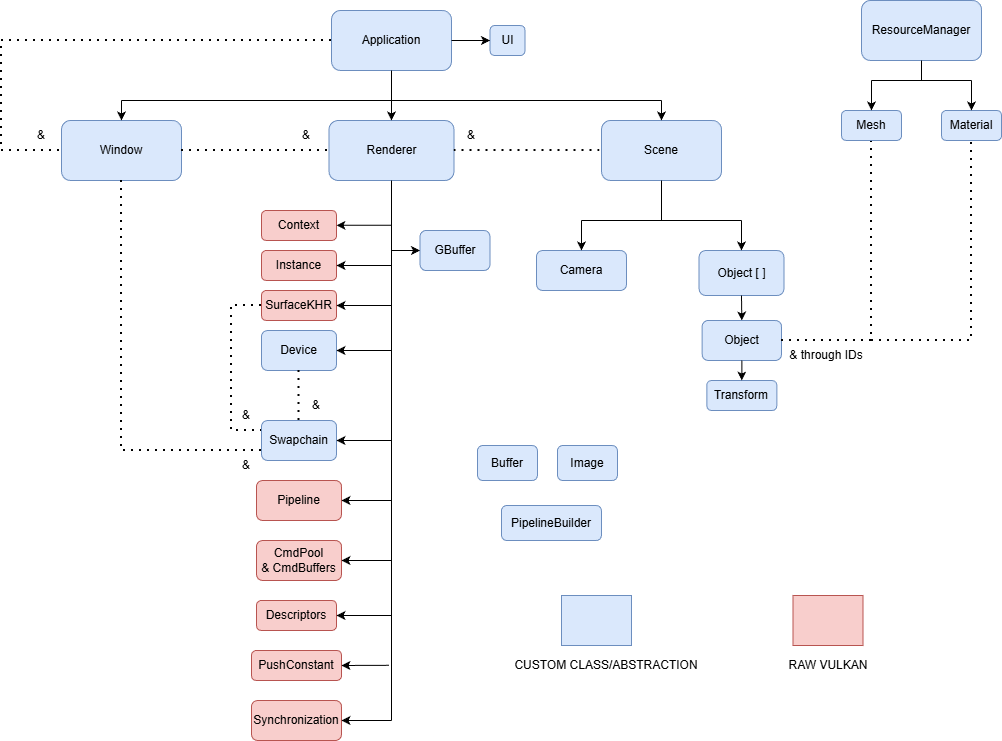

The diagram above was exported from draw.io. Its source (the exported page's mxGraphModel, read from the mxfile embedded in the PNG):
<mxGraphModel dx="1426" dy="749" grid="1" gridSize="10" guides="1" tooltips="1" connect="1" arrows="1" fold="1" page="1" pageScale="1" pageWidth="850" pageHeight="1100" math="0" shadow="0">
  <root>
    <mxCell id="0" />
    <mxCell id="1" parent="0" />
    <mxCell id="8AFfb0d5aIC-fsTMSPVB-1" parent="1" style="rounded=1;whiteSpace=wrap;html=1;fillColor=#dae8fc;strokeColor=#6c8ebf;" value="Application" vertex="1">
      <mxGeometry height="60" width="120" x="370" y="70" as="geometry" />
    </mxCell>
    <mxCell id="8AFfb0d5aIC-fsTMSPVB-2" parent="1" style="rounded=1;whiteSpace=wrap;html=1;fillColor=#dae8fc;strokeColor=#6c8ebf;" value="Scene" vertex="1">
      <mxGeometry height="60" width="120" x="640" y="180" as="geometry" />
    </mxCell>
    <mxCell id="8AFfb0d5aIC-fsTMSPVB-3" parent="1" style="rounded=1;whiteSpace=wrap;html=1;fillColor=#dae8fc;strokeColor=#6c8ebf;" value="Window" vertex="1">
      <mxGeometry height="60" width="120" x="100" y="180" as="geometry" />
    </mxCell>
    <mxCell id="8AFfb0d5aIC-fsTMSPVB-4" parent="1" style="rounded=1;whiteSpace=wrap;html=1;fillColor=#dae8fc;strokeColor=#6c8ebf;" value="Renderer" vertex="1">
      <mxGeometry height="60" width="125" x="367.5" y="180" as="geometry" />
    </mxCell>
    <mxCell id="8AFfb0d5aIC-fsTMSPVB-6" edge="1" parent="1" style="endArrow=none;html=1;rounded=0;" value="">
      <mxGeometry height="50" relative="1" width="50" as="geometry">
        <mxPoint x="160" y="160" as="sourcePoint" />
        <mxPoint x="700" y="160" as="targetPoint" />
      </mxGeometry>
    </mxCell>
    <mxCell id="8AFfb0d5aIC-fsTMSPVB-7" edge="1" parent="1" style="endArrow=none;html=1;rounded=0;entryX=0.5;entryY=1;entryDx=0;entryDy=0;" target="8AFfb0d5aIC-fsTMSPVB-1" value="">
      <mxGeometry height="50" relative="1" width="50" as="geometry">
        <mxPoint x="430" y="160" as="sourcePoint" />
        <mxPoint x="390" y="380" as="targetPoint" />
      </mxGeometry>
    </mxCell>
    <mxCell id="8AFfb0d5aIC-fsTMSPVB-8" edge="1" parent="1" style="endArrow=classic;html=1;rounded=0;entryX=0.5;entryY=0;entryDx=0;entryDy=0;" target="8AFfb0d5aIC-fsTMSPVB-3" value="">
      <mxGeometry height="50" relative="1" width="50" as="geometry">
        <mxPoint x="160" y="160" as="sourcePoint" />
        <mxPoint x="280" y="350" as="targetPoint" />
      </mxGeometry>
    </mxCell>
    <mxCell id="8AFfb0d5aIC-fsTMSPVB-9" edge="1" parent="1" style="endArrow=classic;html=1;rounded=0;entryX=0.5;entryY=0;entryDx=0;entryDy=0;" target="8AFfb0d5aIC-fsTMSPVB-4" value="">
      <mxGeometry height="50" relative="1" width="50" as="geometry">
        <mxPoint x="430" y="160" as="sourcePoint" />
        <mxPoint x="450" y="380" as="targetPoint" />
      </mxGeometry>
    </mxCell>
    <mxCell id="8AFfb0d5aIC-fsTMSPVB-10" edge="1" parent="1" style="endArrow=classic;html=1;rounded=0;entryX=0.5;entryY=0;entryDx=0;entryDy=0;" target="8AFfb0d5aIC-fsTMSPVB-2" value="">
      <mxGeometry height="50" relative="1" width="50" as="geometry">
        <mxPoint x="700" y="160" as="sourcePoint" />
        <mxPoint x="660" y="310" as="targetPoint" />
      </mxGeometry>
    </mxCell>
    <mxCell id="8AFfb0d5aIC-fsTMSPVB-19" parent="1" style="rounded=1;whiteSpace=wrap;html=1;fillColor=#dae8fc;strokeColor=#6c8ebf;" value="Camera" vertex="1">
      <mxGeometry height="40" width="90" x="575" y="310" as="geometry" />
    </mxCell>
    <mxCell id="8AFfb0d5aIC-fsTMSPVB-20" parent="1" style="rounded=1;whiteSpace=wrap;html=1;fillColor=#dae8fc;strokeColor=#6c8ebf;" value="Object [ ]" vertex="1">
      <mxGeometry height="45" width="85" x="737.5" y="310" as="geometry" />
    </mxCell>
    <mxCell id="8AFfb0d5aIC-fsTMSPVB-21" edge="1" parent="1" style="endArrow=none;html=1;rounded=0;" value="">
      <mxGeometry height="50" relative="1" width="50" as="geometry">
        <mxPoint x="620" y="280" as="sourcePoint" />
        <mxPoint x="780" y="280" as="targetPoint" />
      </mxGeometry>
    </mxCell>
    <mxCell id="8AFfb0d5aIC-fsTMSPVB-23" edge="1" parent="1" style="endArrow=none;html=1;rounded=0;entryX=0.5;entryY=1;entryDx=0;entryDy=0;" target="8AFfb0d5aIC-fsTMSPVB-2" value="">
      <mxGeometry height="50" relative="1" width="50" as="geometry">
        <mxPoint x="700" y="280" as="sourcePoint" />
        <mxPoint x="550" y="480" as="targetPoint" />
      </mxGeometry>
    </mxCell>
    <mxCell id="8AFfb0d5aIC-fsTMSPVB-25" edge="1" parent="1" style="endArrow=classic;html=1;rounded=0;entryX=0.5;entryY=0;entryDx=0;entryDy=0;" target="8AFfb0d5aIC-fsTMSPVB-19" value="">
      <mxGeometry height="50" relative="1" width="50" as="geometry">
        <mxPoint x="620" y="280" as="sourcePoint" />
        <mxPoint x="720" y="480" as="targetPoint" />
      </mxGeometry>
    </mxCell>
    <mxCell id="8AFfb0d5aIC-fsTMSPVB-26" edge="1" parent="1" style="endArrow=classic;html=1;rounded=0;entryX=0.5;entryY=0;entryDx=0;entryDy=0;" target="8AFfb0d5aIC-fsTMSPVB-20" value="">
      <mxGeometry height="50" relative="1" width="50" as="geometry">
        <mxPoint x="780" y="280" as="sourcePoint" />
        <mxPoint x="710" y="460" as="targetPoint" />
      </mxGeometry>
    </mxCell>
    <mxCell id="8AFfb0d5aIC-fsTMSPVB-29" edge="1" parent="1" source="8AFfb0d5aIC-fsTMSPVB-20" style="endArrow=classic;html=1;rounded=0;exitX=0.5;exitY=1;exitDx=0;exitDy=0;entryX=0.5;entryY=0;entryDx=0;entryDy=0;" target="8AFfb0d5aIC-fsTMSPVB-30" value="">
      <mxGeometry height="50" relative="1" width="50" as="geometry">
        <mxPoint x="780" y="370" as="sourcePoint" />
        <mxPoint x="780" y="400" as="targetPoint" />
      </mxGeometry>
    </mxCell>
    <mxCell id="8AFfb0d5aIC-fsTMSPVB-30" parent="1" style="rounded=1;whiteSpace=wrap;html=1;fillColor=#dae8fc;strokeColor=#6c8ebf;" value="Object" vertex="1">
      <mxGeometry height="40" width="79.37" x="740.63" y="380" as="geometry" />
    </mxCell>
    <mxCell id="8AFfb0d5aIC-fsTMSPVB-31" edge="1" parent="1" source="8AFfb0d5aIC-fsTMSPVB-30" style="endArrow=none;dashed=1;html=1;dashPattern=1 3;strokeWidth=2;rounded=0;exitX=1;exitY=0.5;exitDx=0;exitDy=0;entryX=0.5;entryY=1;entryDx=0;entryDy=0;" target="8AFfb0d5aIC-fsTMSPVB-33" value="">
      <mxGeometry height="50" relative="1" width="50" as="geometry">
        <Array as="points">
          <mxPoint x="910" y="400" />
        </Array>
        <mxPoint x="910" y="380" as="sourcePoint" />
        <mxPoint x="900" y="270" as="targetPoint" />
      </mxGeometry>
    </mxCell>
    <mxCell id="8AFfb0d5aIC-fsTMSPVB-32" parent="1" style="rounded=1;whiteSpace=wrap;html=1;fillColor=#dae8fc;strokeColor=#6c8ebf;" value="ResourceManager" vertex="1">
      <mxGeometry height="60" width="120" x="900" y="60" as="geometry" />
    </mxCell>
    <mxCell id="8AFfb0d5aIC-fsTMSPVB-33" parent="1" style="rounded=1;whiteSpace=wrap;html=1;fillColor=#dae8fc;strokeColor=#6c8ebf;" value="Mesh" vertex="1">
      <mxGeometry height="30" width="60" x="880" y="170" as="geometry" />
    </mxCell>
    <mxCell id="8AFfb0d5aIC-fsTMSPVB-34" edge="1" parent="1" style="endArrow=classic;html=1;rounded=0;entryX=0.5;entryY=0;entryDx=0;entryDy=0;" target="8AFfb0d5aIC-fsTMSPVB-33" value="">
      <mxGeometry height="50" relative="1" width="50" as="geometry">
        <mxPoint x="910" y="140" as="sourcePoint" />
        <mxPoint x="1180" y="400" as="targetPoint" />
      </mxGeometry>
    </mxCell>
    <mxCell id="8AFfb0d5aIC-fsTMSPVB-36" parent="1" style="text;html=1;whiteSpace=wrap;strokeColor=none;fillColor=none;align=center;verticalAlign=middle;rounded=0;" value="&amp;amp; through IDs" vertex="1">
      <mxGeometry height="30" width="90" x="820" y="400" as="geometry" />
    </mxCell>
    <mxCell id="8AFfb0d5aIC-fsTMSPVB-37" parent="1" style="rounded=1;whiteSpace=wrap;html=1;fillColor=#dae8fc;strokeColor=#6c8ebf;" value="Transform" vertex="1">
      <mxGeometry height="30" width="70" x="745.3199999999999" y="440" as="geometry" />
    </mxCell>
    <mxCell id="8AFfb0d5aIC-fsTMSPVB-38" edge="1" parent="1" source="8AFfb0d5aIC-fsTMSPVB-30" style="endArrow=classic;html=1;rounded=0;exitX=0.5;exitY=1;exitDx=0;exitDy=0;entryX=0.5;entryY=0;entryDx=0;entryDy=0;" target="8AFfb0d5aIC-fsTMSPVB-37" value="">
      <mxGeometry height="50" relative="1" width="50" as="geometry">
        <mxPoint x="630" y="360" as="sourcePoint" />
        <mxPoint x="630" y="380" as="targetPoint" />
      </mxGeometry>
    </mxCell>
    <mxCell id="8AFfb0d5aIC-fsTMSPVB-40" edge="1" parent="1" style="endArrow=none;html=1;rounded=0;entryX=0.5;entryY=1;entryDx=0;entryDy=0;" target="8AFfb0d5aIC-fsTMSPVB-4" value="">
      <mxGeometry height="50" relative="1" width="50" as="geometry">
        <mxPoint x="430" y="780" as="sourcePoint" />
        <mxPoint x="300" y="360" as="targetPoint" />
      </mxGeometry>
    </mxCell>
    <mxCell id="8AFfb0d5aIC-fsTMSPVB-44" parent="1" style="rounded=1;whiteSpace=wrap;html=1;fillColor=#f8cecc;strokeColor=#b85450;" value="Context" vertex="1">
      <mxGeometry height="30" width="75" x="300" y="270" as="geometry" />
    </mxCell>
    <mxCell id="8AFfb0d5aIC-fsTMSPVB-45" parent="1" style="rounded=1;whiteSpace=wrap;html=1;fillColor=#f8cecc;strokeColor=#b85450;" value="Instance" vertex="1">
      <mxGeometry height="30" width="75" x="300" y="310" as="geometry" />
    </mxCell>
    <mxCell id="8AFfb0d5aIC-fsTMSPVB-46" parent="1" style="rounded=1;whiteSpace=wrap;html=1;fillColor=#dae8fc;strokeColor=#6c8ebf;" value="Device" vertex="1">
      <mxGeometry height="40" width="75" x="300" y="390" as="geometry" />
    </mxCell>
    <mxCell id="8AFfb0d5aIC-fsTMSPVB-47" parent="1" style="rounded=1;whiteSpace=wrap;html=1;fillColor=#dae8fc;strokeColor=#6c8ebf;" value="Swapchain" vertex="1">
      <mxGeometry height="40" width="75" x="300" y="480" as="geometry" />
    </mxCell>
    <mxCell id="8AFfb0d5aIC-fsTMSPVB-49" parent="1" style="rounded=1;whiteSpace=wrap;html=1;fillColor=#f8cecc;strokeColor=#b85450;" value="Descriptors" vertex="1">
      <mxGeometry height="30" width="80" x="295" y="660" as="geometry" />
    </mxCell>
    <mxCell id="8AFfb0d5aIC-fsTMSPVB-50" parent="1" style="rounded=1;whiteSpace=wrap;html=1;fillColor=#f8cecc;strokeColor=#b85450;" value="PushConstant" vertex="1">
      <mxGeometry height="30" width="90" x="290" y="710" as="geometry" />
    </mxCell>
    <mxCell id="8AFfb0d5aIC-fsTMSPVB-51" parent="1" style="rounded=1;whiteSpace=wrap;html=1;fillColor=#f8cecc;strokeColor=#b85450;" value="Pipeline" vertex="1">
      <mxGeometry height="40" width="85" x="295" y="540" as="geometry" />
    </mxCell>
    <mxCell id="8AFfb0d5aIC-fsTMSPVB-52" parent="1" style="rounded=1;whiteSpace=wrap;html=1;fillColor=#f8cecc;strokeColor=#b85450;" value="CmdPool&lt;div&gt;&amp;amp; CmdBuffers&lt;/div&gt;" vertex="1">
      <mxGeometry height="40" width="85" x="295" y="600" as="geometry" />
    </mxCell>
    <mxCell id="8AFfb0d5aIC-fsTMSPVB-53" parent="1" style="rounded=1;whiteSpace=wrap;html=1;fillColor=#f8cecc;strokeColor=#b85450;" value="Synchronization" vertex="1">
      <mxGeometry height="40" width="90" x="290" y="760" as="geometry" />
    </mxCell>
    <mxCell id="8AFfb0d5aIC-fsTMSPVB-54" edge="1" parent="1" style="endArrow=classic;html=1;rounded=0;entryX=1;entryY=0.5;entryDx=0;entryDy=0;" target="8AFfb0d5aIC-fsTMSPVB-53" value="">
      <mxGeometry height="50" relative="1" width="50" as="geometry">
        <mxPoint x="430" y="780" as="sourcePoint" />
        <mxPoint x="197.5" y="690" as="targetPoint" />
      </mxGeometry>
    </mxCell>
    <mxCell id="8AFfb0d5aIC-fsTMSPVB-55" edge="1" parent="1" style="endArrow=classic;html=1;rounded=0;entryX=1;entryY=0.5;entryDx=0;entryDy=0;" target="8AFfb0d5aIC-fsTMSPVB-52" value="">
      <mxGeometry height="50" relative="1" width="50" as="geometry">
        <mxPoint x="430" y="620" as="sourcePoint" />
        <mxPoint x="682.5" y="720" as="targetPoint" />
      </mxGeometry>
    </mxCell>
    <mxCell id="8AFfb0d5aIC-fsTMSPVB-56" edge="1" parent="1" style="endArrow=classic;html=1;rounded=0;entryX=1;entryY=0.5;entryDx=0;entryDy=0;" target="8AFfb0d5aIC-fsTMSPVB-51" value="">
      <mxGeometry height="50" relative="1" width="50" as="geometry">
        <mxPoint x="430" y="560" as="sourcePoint" />
        <mxPoint x="470" y="564.5" as="targetPoint" />
      </mxGeometry>
    </mxCell>
    <mxCell id="8AFfb0d5aIC-fsTMSPVB-57" edge="1" parent="1" style="endArrow=classic;html=1;rounded=0;entryX=1;entryY=0.5;entryDx=0;entryDy=0;" target="8AFfb0d5aIC-fsTMSPVB-50" value="">
      <mxGeometry height="50" relative="1" width="50" as="geometry">
        <mxPoint x="427.5" y="724.8" as="sourcePoint" />
        <mxPoint x="380" y="725" as="targetPoint" />
      </mxGeometry>
    </mxCell>
    <mxCell id="8AFfb0d5aIC-fsTMSPVB-58" edge="1" parent="1" style="endArrow=classic;html=1;rounded=0;entryX=1;entryY=0.5;entryDx=0;entryDy=0;" target="8AFfb0d5aIC-fsTMSPVB-49" value="">
      <mxGeometry height="50" relative="1" width="50" as="geometry">
        <mxPoint x="430" y="675" as="sourcePoint" />
        <mxPoint x="380" y="675" as="targetPoint" />
      </mxGeometry>
    </mxCell>
    <mxCell id="8AFfb0d5aIC-fsTMSPVB-60" edge="1" parent="1" style="endArrow=classic;html=1;rounded=0;entryX=1;entryY=0.5;entryDx=0;entryDy=0;" target="8AFfb0d5aIC-fsTMSPVB-47" value="">
      <mxGeometry height="50" relative="1" width="50" as="geometry">
        <mxPoint x="430" y="500" as="sourcePoint" />
        <mxPoint x="375" y="424.79999999999995" as="targetPoint" />
      </mxGeometry>
    </mxCell>
    <mxCell id="8AFfb0d5aIC-fsTMSPVB-61" edge="1" parent="1" style="endArrow=classic;html=1;rounded=0;entryX=1;entryY=0.5;entryDx=0;entryDy=0;" target="8AFfb0d5aIC-fsTMSPVB-46" value="">
      <mxGeometry height="50" relative="1" width="50" as="geometry">
        <mxPoint x="430" y="410" as="sourcePoint" />
        <mxPoint x="375" y="379.99999999999994" as="targetPoint" />
      </mxGeometry>
    </mxCell>
    <mxCell id="8AFfb0d5aIC-fsTMSPVB-62" edge="1" parent="1" style="endArrow=classic;html=1;rounded=0;entryX=1;entryY=0.5;entryDx=0;entryDy=0;" target="8AFfb0d5aIC-fsTMSPVB-45" value="">
      <mxGeometry height="50" relative="1" width="50" as="geometry">
        <mxPoint x="430" y="325" as="sourcePoint" />
        <mxPoint x="375" y="332.29999999999995" as="targetPoint" />
      </mxGeometry>
    </mxCell>
    <mxCell id="8AFfb0d5aIC-fsTMSPVB-63" edge="1" parent="1" style="endArrow=classic;html=1;rounded=0;entryX=1;entryY=0.5;entryDx=0;entryDy=0;" value="">
      <mxGeometry height="50" relative="1" width="50" as="geometry">
        <mxPoint x="430" y="284.79999999999995" as="sourcePoint" />
        <mxPoint x="375" y="284.79999999999995" as="targetPoint" />
      </mxGeometry>
    </mxCell>
    <mxCell id="tas-ue5l2aR4lN_pcwk_-1" edge="1" parent="1" source="8AFfb0d5aIC-fsTMSPVB-4" style="endArrow=none;dashed=1;html=1;dashPattern=1 3;strokeWidth=2;rounded=0;exitX=1;exitY=0.5;exitDx=0;exitDy=0;entryX=0;entryY=0.5;entryDx=0;entryDy=0;" target="8AFfb0d5aIC-fsTMSPVB-2" value="">
      <mxGeometry height="50" relative="1" width="50" as="geometry">
        <mxPoint x="600" y="620" as="sourcePoint" />
        <mxPoint x="650" y="570" as="targetPoint" />
      </mxGeometry>
    </mxCell>
    <mxCell id="tas-ue5l2aR4lN_pcwk_-2" parent="1" style="text;html=1;whiteSpace=wrap;strokeColor=none;fillColor=none;align=center;verticalAlign=middle;rounded=0;" value="&amp;amp;" vertex="1">
      <mxGeometry height="30" width="60" x="480" y="180" as="geometry" />
    </mxCell>
    <mxCell id="tas-ue5l2aR4lN_pcwk_-3" edge="1" parent="1" source="8AFfb0d5aIC-fsTMSPVB-3" style="endArrow=none;dashed=1;html=1;dashPattern=1 3;strokeWidth=2;rounded=0;entryX=0;entryY=0.5;entryDx=0;entryDy=0;exitX=1;exitY=0.5;exitDx=0;exitDy=0;" target="8AFfb0d5aIC-fsTMSPVB-4" value="">
      <mxGeometry height="50" relative="1" width="50" as="geometry">
        <mxPoint x="200" y="350" as="sourcePoint" />
        <mxPoint x="250" y="300" as="targetPoint" />
      </mxGeometry>
    </mxCell>
    <mxCell id="tas-ue5l2aR4lN_pcwk_-4" parent="1" style="text;html=1;whiteSpace=wrap;strokeColor=none;fillColor=none;align=center;verticalAlign=middle;rounded=0;" value="&amp;amp;" vertex="1">
      <mxGeometry height="30" width="60" x="315" y="180" as="geometry" />
    </mxCell>
    <mxCell id="tas-ue5l2aR4lN_pcwk_-5" edge="1" parent="1" source="8AFfb0d5aIC-fsTMSPVB-1" style="endArrow=none;dashed=1;html=1;dashPattern=1 3;strokeWidth=2;rounded=0;entryX=0;entryY=0.5;entryDx=0;entryDy=0;exitX=0;exitY=0.5;exitDx=0;exitDy=0;" target="8AFfb0d5aIC-fsTMSPVB-3" value="">
      <mxGeometry height="50" relative="1" width="50" as="geometry">
        <Array as="points">
          <mxPoint x="40" y="100" />
          <mxPoint x="40" y="210" />
        </Array>
        <mxPoint x="40" y="90" as="sourcePoint" />
        <mxPoint x="110" y="320" as="targetPoint" />
      </mxGeometry>
    </mxCell>
    <mxCell id="tas-ue5l2aR4lN_pcwk_-6" parent="1" style="text;html=1;whiteSpace=wrap;strokeColor=none;fillColor=none;align=center;verticalAlign=middle;rounded=0;" value="&amp;amp;" vertex="1">
      <mxGeometry height="30" width="60" x="50" y="180" as="geometry" />
    </mxCell>
    <mxCell id="PkFrRE34fg6hMeUoj77P-1" parent="1" style="rounded=1;whiteSpace=wrap;html=1;fillColor=#f8cecc;strokeColor=#b85450;" value="SurfaceKHR" vertex="1">
      <mxGeometry height="30" width="75" x="300" y="350" as="geometry" />
    </mxCell>
    <mxCell id="PkFrRE34fg6hMeUoj77P-2" edge="1" parent="1" style="endArrow=classic;html=1;rounded=0;entryX=1;entryY=0.5;entryDx=0;entryDy=0;" target="PkFrRE34fg6hMeUoj77P-1" value="">
      <mxGeometry height="50" relative="1" width="50" as="geometry">
        <mxPoint x="430" y="365" as="sourcePoint" />
        <mxPoint x="190" y="380" as="targetPoint" />
      </mxGeometry>
    </mxCell>
    <mxCell id="PkFrRE34fg6hMeUoj77P-3" edge="1" parent="1" source="8AFfb0d5aIC-fsTMSPVB-46" style="endArrow=none;dashed=1;html=1;dashPattern=1 3;strokeWidth=2;rounded=0;exitX=0.5;exitY=1;exitDx=0;exitDy=0;entryX=0.5;entryY=0;entryDx=0;entryDy=0;" target="8AFfb0d5aIC-fsTMSPVB-47" value="">
      <mxGeometry height="50" relative="1" width="50" as="geometry">
        <mxPoint x="200" y="510" as="sourcePoint" />
        <mxPoint x="260" y="480" as="targetPoint" />
      </mxGeometry>
    </mxCell>
    <mxCell id="PkFrRE34fg6hMeUoj77P-4" parent="1" style="text;html=1;whiteSpace=wrap;strokeColor=none;fillColor=none;align=center;verticalAlign=middle;rounded=0;" value="&amp;amp;" vertex="1">
      <mxGeometry height="30" width="60" x="325" y="450" as="geometry" />
    </mxCell>
    <mxCell id="PkFrRE34fg6hMeUoj77P-5" edge="1" parent="1" source="PkFrRE34fg6hMeUoj77P-1" style="endArrow=none;dashed=1;html=1;dashPattern=1 3;strokeWidth=2;rounded=0;entryX=0;entryY=0.25;entryDx=0;entryDy=0;exitX=0;exitY=0.5;exitDx=0;exitDy=0;" target="8AFfb0d5aIC-fsTMSPVB-47" value="">
      <mxGeometry height="50" relative="1" width="50" as="geometry">
        <Array as="points">
          <mxPoint x="270" y="365" />
          <mxPoint x="270" y="490" />
        </Array>
        <mxPoint x="270" y="360" as="sourcePoint" />
        <mxPoint x="260" y="490" as="targetPoint" />
      </mxGeometry>
    </mxCell>
    <mxCell id="PkFrRE34fg6hMeUoj77P-6" parent="1" style="text;html=1;whiteSpace=wrap;strokeColor=none;fillColor=none;align=center;verticalAlign=middle;rounded=0;" value="&amp;amp;" vertex="1">
      <mxGeometry height="30" width="60" x="255" y="460" as="geometry" />
    </mxCell>
    <mxCell id="PkFrRE34fg6hMeUoj77P-7" edge="1" parent="1" source="8AFfb0d5aIC-fsTMSPVB-3" style="endArrow=none;dashed=1;html=1;dashPattern=1 3;strokeWidth=2;rounded=0;entryX=0;entryY=0.75;entryDx=0;entryDy=0;exitX=0.5;exitY=1;exitDx=0;exitDy=0;" target="8AFfb0d5aIC-fsTMSPVB-47" value="">
      <mxGeometry height="50" relative="1" width="50" as="geometry">
        <Array as="points">
          <mxPoint x="160" y="510" />
        </Array>
        <mxPoint x="200" y="580" as="sourcePoint" />
        <mxPoint x="250" y="530" as="targetPoint" />
      </mxGeometry>
    </mxCell>
    <mxCell id="PkFrRE34fg6hMeUoj77P-8" parent="1" style="text;html=1;whiteSpace=wrap;strokeColor=none;fillColor=none;align=center;verticalAlign=middle;rounded=0;" value="&amp;amp;" vertex="1">
      <mxGeometry height="30" width="60" x="255" y="510" as="geometry" />
    </mxCell>
    <mxCell id="Hz_BpDGpyGTv3c-LlyVt-1" parent="1" style="rounded=1;whiteSpace=wrap;html=1;fillColor=#dae8fc;strokeColor=#6c8ebf;" value="Buffer" vertex="1">
      <mxGeometry height="35" width="60" x="516" y="505" as="geometry" />
    </mxCell>
    <mxCell id="OhY4VmEKAbzz9aE1wC_e-3" parent="1" style="rounded=0;whiteSpace=wrap;html=1;fillColor=#dae8fc;strokeColor=#6c8ebf;" value="" vertex="1">
      <mxGeometry height="50" width="70" x="600" y="655" as="geometry" />
    </mxCell>
    <mxCell id="OhY4VmEKAbzz9aE1wC_e-4" parent="1" style="text;html=1;whiteSpace=wrap;strokeColor=none;fillColor=none;align=center;verticalAlign=middle;rounded=0;" value="CUSTOM CLASS/ABSTRACTION" vertex="1">
      <mxGeometry height="30" width="231.5" x="528.5" y="710" as="geometry" />
    </mxCell>
    <mxCell id="OhY4VmEKAbzz9aE1wC_e-5" parent="1" style="rounded=0;whiteSpace=wrap;html=1;fillColor=#f8cecc;strokeColor=#b85450;" value="" vertex="1">
      <mxGeometry height="50" width="70" x="831.5" y="655" as="geometry" />
    </mxCell>
    <mxCell id="OhY4VmEKAbzz9aE1wC_e-6" parent="1" style="text;html=1;whiteSpace=wrap;strokeColor=none;fillColor=none;align=center;verticalAlign=middle;rounded=0;" value="RAW VULKAN" vertex="1">
      <mxGeometry height="30" width="231.5" x="750.75" y="710" as="geometry" />
    </mxCell>
    <mxCell id="kyWSonMRTJVt78mKxmpx-1" parent="1" style="rounded=1;whiteSpace=wrap;html=1;fillColor=#dae8fc;strokeColor=#6c8ebf;" value="UI" vertex="1">
      <mxGeometry height="30" width="35" x="528.5" y="85" as="geometry" />
    </mxCell>
    <mxCell id="kyWSonMRTJVt78mKxmpx-2" edge="1" parent="1" source="8AFfb0d5aIC-fsTMSPVB-1" style="endArrow=classic;html=1;rounded=0;exitX=1;exitY=0.5;exitDx=0;exitDy=0;entryX=0;entryY=0.5;entryDx=0;entryDy=0;" target="kyWSonMRTJVt78mKxmpx-1" value="">
      <mxGeometry height="50" relative="1" width="50" as="geometry">
        <mxPoint x="100" y="410" as="sourcePoint" />
        <mxPoint x="150" y="360" as="targetPoint" />
      </mxGeometry>
    </mxCell>
    <mxCell id="KMM8D5vTZ4JbdZPATN-n-1" parent="1" style="rounded=1;whiteSpace=wrap;html=1;fillColor=#dae8fc;strokeColor=#6c8ebf;" value="PipelineBuilder" vertex="1">
      <mxGeometry height="35" width="100" x="540" y="565" as="geometry" />
    </mxCell>
    <mxCell id="KMM8D5vTZ4JbdZPATN-n-2" edge="1" parent="1" style="endArrow=classic;html=1;rounded=0;entryX=0;entryY=0.5;entryDx=0;entryDy=0;" target="KMM8D5vTZ4JbdZPATN-n-3" value="">
      <mxGeometry height="50" relative="1" width="50" as="geometry">
        <mxPoint x="430" y="310" as="sourcePoint" />
        <mxPoint x="460" y="310" as="targetPoint" />
      </mxGeometry>
    </mxCell>
    <mxCell id="KMM8D5vTZ4JbdZPATN-n-3" parent="1" style="rounded=1;whiteSpace=wrap;html=1;fillColor=#dae8fc;strokeColor=#6c8ebf;" value="GBuffer" vertex="1">
      <mxGeometry height="40" width="70" x="458.5" y="290" as="geometry" />
    </mxCell>
    <mxCell id="KMM8D5vTZ4JbdZPATN-n-4" parent="1" style="rounded=1;whiteSpace=wrap;html=1;fillColor=#dae8fc;strokeColor=#6c8ebf;" value="Image" vertex="1">
      <mxGeometry height="35" width="60" x="596" y="505" as="geometry" />
    </mxCell>
    <mxCell id="nheoSa1eEoS3r2vnhoTx-1" edge="1" parent="1" style="endArrow=none;html=1;rounded=0;" value="">
      <mxGeometry height="50" relative="1" width="50" as="geometry">
        <mxPoint x="910" y="140" as="sourcePoint" />
        <mxPoint x="1010" y="140" as="targetPoint" />
      </mxGeometry>
    </mxCell>
    <mxCell id="nheoSa1eEoS3r2vnhoTx-2" parent="1" style="rounded=1;whiteSpace=wrap;html=1;fillColor=#dae8fc;strokeColor=#6c8ebf;" value="Material" vertex="1">
      <mxGeometry height="30" width="60" x="980" y="170" as="geometry" />
    </mxCell>
    <mxCell id="nheoSa1eEoS3r2vnhoTx-3" edge="1" parent="1" style="endArrow=none;html=1;rounded=0;entryX=0.5;entryY=1;entryDx=0;entryDy=0;" target="8AFfb0d5aIC-fsTMSPVB-32" value="">
      <mxGeometry height="50" relative="1" width="50" as="geometry">
        <mxPoint x="960" y="140" as="sourcePoint" />
        <mxPoint x="1100" y="140" as="targetPoint" />
      </mxGeometry>
    </mxCell>
    <mxCell id="nheoSa1eEoS3r2vnhoTx-4" edge="1" parent="1" style="endArrow=classic;html=1;rounded=0;entryX=0.5;entryY=0;entryDx=0;entryDy=0;" target="nheoSa1eEoS3r2vnhoTx-2" value="">
      <mxGeometry height="50" relative="1" width="50" as="geometry">
        <mxPoint x="1010" y="140" as="sourcePoint" />
        <mxPoint x="1160" y="210" as="targetPoint" />
      </mxGeometry>
    </mxCell>
    <mxCell id="nheoSa1eEoS3r2vnhoTx-5" edge="1" parent="1" source="8AFfb0d5aIC-fsTMSPVB-36" style="endArrow=none;dashed=1;html=1;dashPattern=1 3;strokeWidth=2;rounded=0;exitX=1;exitY=0;exitDx=0;exitDy=0;entryX=0.5;entryY=1;entryDx=0;entryDy=0;" target="nheoSa1eEoS3r2vnhoTx-2" value="">
      <mxGeometry height="50" relative="1" width="50" as="geometry">
        <Array as="points">
          <mxPoint x="1010" y="400" />
        </Array>
        <mxPoint x="960" y="430" as="sourcePoint" />
        <mxPoint x="1010" y="380" as="targetPoint" />
      </mxGeometry>
    </mxCell>
  </root>
</mxGraphModel>